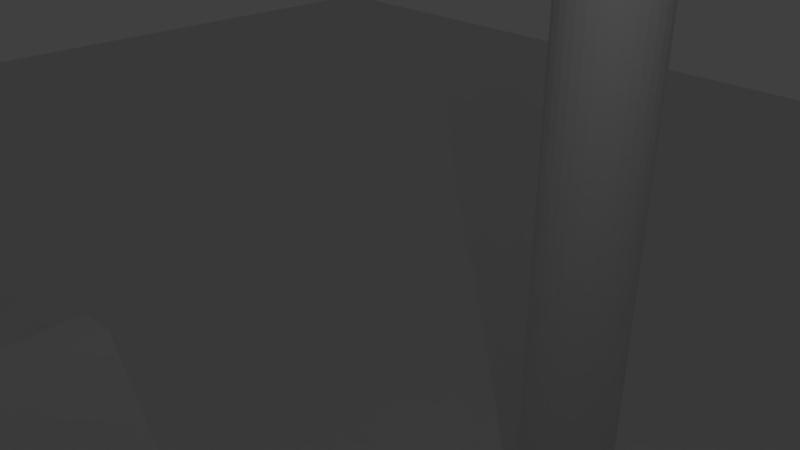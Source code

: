 # Source: blend.blend  (saved by Blender 2.78.0; exported with 4.5.12 LTS)
import bpy
from mathutils import Matrix  # noqa: F401  (used for matrix-valued properties, if any)

bpy.ops.wm.read_factory_settings(use_empty=True)
scene = bpy.context.scene
scene.name = 'Scene'

# ---- collections
col_collection_1 = bpy.data.collections.new('Collection 1'); scene.collection.children.link(col_collection_1)

# ---- world
world_world = bpy.data.worlds.new('World'); scene.world = world_world
world_world.color = (0.05088, 0.05088, 0.05088)
world_world.use_sun_shadow = False
world_world.sun_shadow_jitter_overblur = 0.0
world_world.cycles.sampling_method = 'MANUAL'

# ---- cameras
cam_camera = bpy.data.cameras.new('Camera')
cam_camera.clip_end = 100.0
cam_camera.lens = 35.0
cam_camera.sensor_width = 32.0
cam_camera.sensor_height = 18.0
cam_camera.ortho_scale = 7.314
cam_camera.dof.focus_distance = 0.0
cam_camera.dof.aperture_fstop = 128.0

# ---- lights
light_lamp = bpy.data.lights.new('Lamp', 'POINT')
light_lamp.transmission_factor = 0.0
light_lamp.cutoff_distance = 30.0
light_lamp.energy = 100.0
light_lamp.shadow_buffer_clip_start = 1.001
light_lamp.shadow_soft_size = 0.1
light_lamp.shadow_maximum_resolution = 0.006
light_lamp.use_absolute_resolution = True

# ---- meshes
me_cube_008 = bpy.data.meshes.new('Cube.008')
me_cube_008.from_pydata([(-1.0, -1.0, -1.0), (-1.0, -1.0, 1.0), (-1.0, 1.0, -1.0), (-1.0, 1.0, 1.0), (1.0, -1.0, -1.0), (1.0, -1.0, 1.0), (1.0, 1.0, -1.0), (1.0, 1.0, 1.0), (-1.0, 0.6715, -1.0), (-1.0, 0.6715, 1.0), (1.0, 0.6715, -1.0), (1.0, 0.6715, 1.0), (-1.029, 1.329, 8.314), (-1.029, 1.657, 8.314), (0.971, 1.657, 8.314), (0.971, 1.329, 8.314), (-1.0, 0.279, -1.0), (1.0, 0.279, 1.0), (-1.0, 0.279, 1.0), (1.0, 0.279, -1.0), (-0.6473, 1.0, -1.0), (-0.6473, 1.0, 1.0), (-0.6473, -1.0, -1.0), (-0.6473, -1.0, 1.0), (-0.6473, 0.6715, 1.0), (-0.6473, 0.6715, -1.0), (-0.6763, 1.657, 8.314), (-0.6763, 1.329, 8.314), (-0.6473, 0.279, 1.0), (-0.6473, 0.279, -1.0), (0.6164, 1.0, 1.0), (0.6164, -1.0, -1.0), (0.6164, 0.6715, 1.0), (0.5874, 1.657, 8.314), (0.5874, 1.329, 8.314), (0.6164, 0.279, 1.0), (0.6164, 1.0, -1.0), (0.6164, -1.0, 1.0), (0.6164, 0.6715, -1.0), (0.6164, 0.279, -1.0), (-1.0, -0.6873, -1.0), (1.0, -0.6873, 1.0), (-1.0, -0.6873, 1.0), (1.0, -0.6873, -1.0), (-0.6473, -0.6873, 1.0), (-0.6473, -0.6873, -1.0), (0.6164, -0.6873, 1.0), (0.6164, -0.6873, -1.0), (-1.0, -0.6873, -7.715), (-1.0, -1.0, -7.715), (0.6164, -1.0, -7.715), (1.0, -1.0, -7.715), (1.0, 0.279, -7.715), (1.0, 0.6715, -7.715), (-0.6473, 0.6715, -7.715), (-1.0, 0.6715, -7.715), (-1.0, 0.279, -7.715), (-0.6473, 0.279, -7.715), (-0.6473, -1.0, -7.715), (-0.6473, -0.6873, -7.715), (0.6164, 0.6715, -7.715), (0.6164, 0.279, -7.715), (0.6164, -0.6873, -7.715), (1.0, -0.6873, -7.715)], [], [(8, 9, 3, 2), (36, 30, 7, 6), (43, 41, 5, 4), (22, 23, 1, 0), (29, 16, 56, 57), (44, 42, 1, 23), (21, 3, 13, 26), (36, 6, 10, 38), (6, 7, 11, 10), (16, 18, 9, 8), (26, 13, 12, 27), (3, 9, 12, 13), (11, 7, 14, 15), (32, 11, 15, 34), (40, 42, 18, 16), (24, 9, 18, 28), (31, 47, 62, 50), (10, 11, 17, 19), (25, 29, 57, 54), (32, 24, 28, 35), (9, 24, 27, 12), (33, 26, 27, 34), (2, 20, 25, 8), (30, 21, 26, 33), (46, 44, 23, 37), (40, 45, 59, 48), (31, 37, 23, 22), (2, 3, 21, 20), (4, 5, 37, 31), (41, 46, 37, 5), (7, 30, 33, 14), (14, 33, 34, 15), (11, 32, 35, 17), (25, 38, 39, 29), (24, 32, 34, 27), (20, 36, 38, 25), (45, 47, 31, 22), (20, 21, 30, 36), (29, 39, 47, 45), (17, 35, 46, 41), (16, 29, 45, 40), (35, 28, 44, 46), (0, 1, 42, 40), (28, 18, 42, 44), (39, 19, 43, 47), (19, 17, 41, 43), (62, 63, 51, 50), (60, 53, 52, 61), (55, 54, 57, 56), (48, 59, 58, 49), (8, 25, 54, 55), (0, 40, 48, 49), (16, 8, 55, 56), (47, 43, 63, 62), (43, 4, 51, 63), (4, 31, 50, 51), (22, 0, 49, 58), (10, 19, 52, 53), (19, 39, 61, 52), (39, 38, 60, 61), (45, 22, 58, 59), (38, 10, 53, 60)])
me_cube_008.use_remesh_preserve_volume = False
me_cube_008.use_remesh_preserve_attributes = False
me_cube_008.use_mirror_vertex_groups = False
me_cube_008.update()
me_cube_006 = bpy.data.meshes.new('Cube.006')
me_cube_006.from_pydata([(-1.0, -1.0, -1.0), (-1.0, -1.0, 1.0), (-1.0, 1.0, -1.0), (-1.0, 1.0, 1.0), (1.0, -1.0, -1.0), (1.0, -1.0, 1.0), (1.0, 1.0, -1.0), (1.0, 1.0, 1.0), (-1.0, 0.7264, -1.0), (-1.0, 0.7264, 1.0), (1.0, 0.7264, -1.0), (1.0, 0.7264, 1.0), (-1.0, -0.7128, -1.0), (1.0, -0.7128, 1.0), (-1.0, -0.7128, 1.0), (1.0, -0.7128, -1.0), (0.08496, 1.0, -1.0), (0.08496, 1.0, 1.0), (0.08496, -1.0, -1.0), (0.08496, -1.0, 1.0), (0.08496, 0.7264, 1.0), (0.08496, 0.7264, -1.0), (0.08496, -0.7128, 1.0), (0.08496, -0.7128, -1.0), (-0.5916, 1.0, -1.0), (-0.5916, -1.0, 1.0), (-0.5916, 0.7264, -1.0), (-0.5916, -0.7128, -1.0), (-0.5916, 1.0, 1.0), (-0.5916, -1.0, -1.0), (-0.5916, 0.7264, 1.0), (-0.5916, -0.7128, 1.0), (0.08496, 1.0, 1.0), (0.08496, -1.0, -1.0), (0.08496, 0.7264, 1.0), (0.08496, -0.7128, 1.0), (0.08496, 1.0, -1.0), (0.08496, -1.0, 1.0), (0.08496, 0.7264, -1.0), (0.08496, -0.7128, -1.0), (0.8383, 1.0, 1.0), (0.8383, -1.0, -1.0), (0.8383, 0.7264, 1.0), (0.8383, -0.7128, 1.0), (0.8383, 1.0, -1.0), (0.8383, -1.0, 1.0), (0.8383, 0.7264, -1.0), (0.8383, -0.7128, -1.0), (-1.0, -0.7128, -10.63), (-1.0, -1.0, -10.63), (-0.5916, 1.0, -10.63), (-1.0, 1.0, -10.63), (1.0, 0.7264, -10.63), (1.0, 1.0, -10.63), (0.8383, -1.0, -10.63), (1.0, -1.0, -10.63), (-1.0, 0.7264, -10.63), (-0.5916, 0.7264, -10.63), (1.0, -0.7128, -10.63), (-0.5916, -0.7128, -10.63), (-0.5916, -1.0, -10.63), (0.8383, 1.0, -10.63), (0.8383, 0.7264, -10.63), (0.8383, -0.7128, -10.63), (-1.0, -0.4577, 1.0), (1.0, -0.4577, -1.0), (-1.0, -0.4577, -1.0), (1.0, -0.4577, 1.0), (0.08496, -0.4577, -1.0), (0.08496, -0.4577, 1.0), (-0.5916, -0.4577, -1.0), (-0.5916, -0.4577, 1.0), (0.08496, -0.4577, 1.0), (0.08496, -0.4577, -1.0), (0.8383, -0.4577, 1.0), (0.8383, -0.4577, -1.0), (-1.0, 0.4568, 1.0), (1.0, 0.4568, -1.0), (-1.0, 0.4568, -1.0), (1.0, 0.4568, 1.0), (0.08496, 0.4568, -1.0), (0.08496, 0.4568, 1.0), (-0.5916, 0.4568, -1.0), (-0.5916, 0.4568, 1.0), (0.08496, 0.4568, 1.0), (0.08496, 0.4568, -1.0), (0.8383, 0.4568, 1.0), (0.8383, 0.4568, -1.0), (-0.4238, 1.0, -1.0), (-0.4238, -1.0, 1.0), (-0.4238, 0.7264, -1.0), (-0.4238, -0.7128, -1.0), (-0.4238, 1.0, 1.0), (-0.4238, -1.0, -1.0), (-0.4238, 0.7264, 1.0), (-0.4238, -0.7128, 1.0), (-0.4238, -0.4577, -1.0), (-0.4238, -0.4577, 1.0), (-0.4238, 0.4568, 1.0), (-0.4238, 0.4568, -1.0), (-0.1694, 1.0, 1.0), (-0.1694, -1.0, -1.0), (-0.1694, 0.7264, 1.0), (-0.1694, -0.7128, 1.0), (-0.1694, -0.4577, 1.0), (-0.1694, 0.4568, 1.0), (-0.1694, 1.0, -1.0), (-0.1694, -1.0, 1.0), (-0.1694, 0.7264, -1.0), (-0.1694, -0.7128, -1.0), (-0.1694, -0.4577, -1.0), (-0.1694, 0.4568, -1.0), (0.08496, -0.4577, 2.217), (0.08496, -0.7128, 2.217), (-0.1694, 0.7264, 2.217), (0.08496, 0.7264, 2.217), (-0.1694, -0.7128, 2.217), (0.08496, -0.7128, 2.217), (0.08496, -0.4577, 2.217), (0.08496, 0.7264, 2.217), (0.8383, 0.7264, 2.217), (0.8383, -0.7128, 2.217), (0.8383, -0.4577, 2.217), (-0.5916, 0.4568, 2.217), (-0.5916, -0.4577, 2.217), (-0.1694, -0.4577, 2.217), (0.08496, 0.4568, 2.217), (0.08496, 0.4568, 2.217), (0.8383, 0.4568, 2.217), (-0.1694, 0.4568, 2.217), (-0.4238, -0.4577, 2.217), (-0.4238, 0.4568, 2.217), (-0.4238, 0.7264, 2.217), (-0.4238, -0.7128, 2.217), (0.7169, 1.0, -1.0), (0.7169, -1.0, 1.0), (0.7169, 0.7264, -1.0), (0.7169, -0.7128, -1.0), (0.7169, 1.0, 1.0), (0.7169, -1.0, -1.0), (0.7169, 0.7264, 1.0), (0.7169, -0.7128, 1.0), (0.7169, -0.4577, -1.0), (0.7169, -0.4577, 1.0), (0.7169, 0.4568, 1.0), (0.7169, 0.4568, -1.0), (0.7169, 0.7264, 2.217), (0.7169, -0.7128, 2.217), (0.7169, -0.4577, 2.217), (0.7169, 0.4568, 2.217), (0.7169, 1.0, -1.0), (0.7169, -1.0, 1.0), (0.7169, 0.7264, -1.0), (0.7169, -0.7128, -1.0), (0.7169, 1.0, 1.0), (0.7169, -1.0, -1.0), (0.7169, 0.7264, 1.0), (0.7169, -0.7128, 1.0), (0.7169, -0.4577, -1.0), (0.7169, -0.4577, 1.0), (0.7169, 0.4568, 1.0), (0.7169, 0.4568, -1.0), (0.7169, 0.7264, 2.217), (0.7169, -0.7128, 2.217), (0.7169, -0.4577, 2.217), (0.7169, 0.4568, 2.217), (0.8383, 0.4568, 2.252), (0.8383, -0.4577, 2.252), (0.7169, -0.4577, 2.252), (0.7169, 0.4568, 2.252)], [], [(8, 9, 3, 2), (44, 40, 7, 6), (15, 13, 5, 4), (29, 25, 1, 0), (41, 47, 63, 54), (31, 14, 1, 25), (28, 3, 9, 30), (26, 8, 56, 57), (6, 7, 11, 10), (78, 76, 9, 8), (0, 1, 14, 12), (71, 64, 14, 31), (75, 65, 15, 47), (65, 67, 13, 15), (73, 68, 23, 39), (34, 102, 114, 115), (36, 16, 21, 38), (138, 17, 20, 140), (141, 22, 19, 135), (39, 23, 18, 33), (139, 135, 19, 18), (36, 32, 17, 16), (2, 3, 28, 24), (15, 4, 55, 58), (0, 12, 48, 49), (66, 70, 27, 12), (97, 71, 31, 95), (92, 28, 30, 94), (95, 31, 25, 89), (93, 89, 25, 29), (18, 19, 37, 33), (22, 35, 37, 19), (17, 32, 34, 20), (69, 72, 35, 22), (106, 100, 32, 36), (109, 39, 33, 101), (106, 36, 38, 108), (110, 73, 39, 109), (4, 5, 45, 41), (13, 43, 45, 5), (7, 40, 42, 11), (67, 74, 43, 13), (142, 75, 47, 137), (134, 44, 46, 136), (137, 47, 41, 139), (134, 138, 40, 44), (63, 58, 55, 54), (61, 53, 52, 62), (48, 59, 60, 49), (51, 50, 57, 56), (2, 24, 50, 51), (4, 41, 54, 55), (47, 15, 58, 63), (46, 44, 61, 62), (29, 0, 49, 60), (12, 27, 59, 48), (24, 26, 57, 50), (10, 46, 62, 52), (6, 10, 52, 53), (27, 29, 60, 59), (8, 2, 51, 56), (44, 6, 53, 61), (145, 87, 75, 142), (79, 86, 74, 67), (111, 85, 73, 110), (81, 84, 72, 69), (144, 86, 128, 149), (78, 82, 70, 66), (144, 81, 69, 143), (85, 80, 68, 73), (77, 79, 67, 65), (87, 77, 65, 75), (83, 76, 64, 71), (12, 14, 64, 66), (30, 9, 76, 83), (46, 10, 77, 87), (10, 11, 79, 77), (38, 21, 80, 85), (141, 43, 121, 147), (8, 26, 82, 78), (94, 30, 83, 98), (20, 34, 84, 81), (108, 38, 85, 111), (11, 42, 86, 79), (136, 46, 87, 145), (66, 64, 76, 78), (26, 90, 99, 82), (143, 69, 112, 148), (105, 98, 97, 104), (82, 99, 96, 70), (70, 96, 91, 27), (24, 88, 90, 26), (27, 91, 93, 29), (24, 28, 92, 88), (101, 107, 89, 93), (103, 95, 89, 107), (100, 92, 94, 102), (98, 83, 123, 131), (95, 103, 116, 133), (32, 100, 102, 34), (35, 103, 107, 37), (33, 37, 107, 101), (84, 105, 104, 72), (83, 71, 124, 123), (90, 108, 111, 99), (99, 111, 110, 96), (96, 110, 109, 91), (88, 106, 108, 90), (91, 109, 101, 93), (88, 92, 100, 106), (148, 112, 113, 147), (131, 123, 124, 130), (146, 119, 126, 149), (114, 132, 131, 129), (125, 130, 133, 116), (118, 125, 116, 117), (115, 114, 129, 127), (20, 81, 126, 119), (102, 94, 132, 114), (71, 97, 130, 124), (86, 42, 120, 128), (140, 20, 119, 146), (97, 98, 131, 130), (72, 104, 125, 118), (35, 72, 118, 117), (84, 34, 115, 127), (94, 98, 131, 132), (69, 22, 113, 112), (43, 74, 122, 121), (97, 95, 133, 130), (98, 105, 129, 131), (104, 97, 130, 125), (105, 84, 127, 129), (103, 35, 117, 116), (42, 140, 146, 120), (120, 146, 149, 128), (122, 148, 147, 121), (74, 143, 148, 122), (21, 136, 145, 80), (22, 141, 147, 113), (74, 86, 166, 167), (81, 144, 149, 126), (80, 145, 142, 68), (16, 17, 138, 134), (23, 137, 139, 18), (16, 134, 136, 21), (68, 142, 137, 23), (41, 45, 135, 139), (43, 141, 135, 45), (40, 138, 140, 42), (135, 141, 157, 151), (148, 143, 159, 164), (147, 148, 164, 163), (142, 145, 161, 158), (139, 135, 151, 155), (149, 146, 162, 165), (149, 144, 160, 165), (143, 144, 160, 159), (137, 142, 158, 153), (146, 140, 156, 162), (147, 141, 157, 163), (136, 134, 150, 152), (139, 137, 153, 155), (145, 136, 152, 161), (134, 138, 154, 150), (140, 138, 154, 156), (166, 169, 168, 167), (143, 74, 167, 168), (86, 144, 169, 166), (144, 143, 168, 169)])
me_cube_006.use_remesh_preserve_volume = False
me_cube_006.use_remesh_preserve_attributes = False
me_cube_006.use_mirror_vertex_groups = False
me_cube_006.update()
me_cone = bpy.data.meshes.new('Cone')
me_cone.from_pydata([(0.0, 1.0, -1.0), (0.1951, 0.9808, -1.0), (0.3827, 0.9239, -1.0), (0.5556, 0.8315, -1.0), (0.7071, 0.7071, -1.0), (0.8315, 0.5556, -1.0), (0.9239, 0.3827, -1.0), (0.9808, 0.1951, -1.0), (1.0, 7.55e-08, -1.0), (0.0, 0.0, 1.0), (0.9808, -0.1951, -1.0), (0.9239, -0.3827, -1.0), (0.8315, -0.5556, -1.0), (0.7071, -0.7071, -1.0), (0.5556, -0.8315, -1.0), (0.3827, -0.9239, -1.0), (0.1951, -0.9808, -1.0), (-3.258e-07, -1.0, -1.0), (-0.1951, -0.9808, -1.0), (-0.3827, -0.9239, -1.0), (-0.5556, -0.8315, -1.0), (-0.7071, -0.7071, -1.0), (-0.8315, -0.5556, -1.0), (-0.9239, -0.3827, -1.0), (-0.9808, -0.1951, -1.0), (-1.0, 9.656e-07, -1.0), (-0.9808, 0.1951, -1.0), (-0.9239, 0.3827, -1.0), (-0.8315, 0.5556, -1.0), (-0.7071, 0.7071, -1.0), (-0.5556, 0.8315, -1.0), (-0.3827, 0.9239, -1.0), (-0.1951, 0.9808, -1.0)], [], [(0, 9, 1), (1, 9, 2), (2, 9, 3), (3, 9, 4), (4, 9, 5), (5, 9, 6), (6, 9, 7), (7, 9, 8), (8, 9, 10), (10, 9, 11), (11, 9, 12), (12, 9, 13), (13, 9, 14), (14, 9, 15), (15, 9, 16), (16, 9, 17), (17, 9, 18), (18, 9, 19), (19, 9, 20), (20, 9, 21), (21, 9, 22), (22, 9, 23), (23, 9, 24), (24, 9, 25), (25, 9, 26), (26, 9, 27), (27, 9, 28), (28, 9, 29), (29, 9, 30), (30, 9, 31), (31, 9, 32), (32, 9, 0), (0, 1, 2, 3, 4, 5, 6, 7, 8, 10, 11, 12, 13, 14, 15, 16, 17, 18, 19, 20, 21, 22, 23, 24, 25, 26, 27, 28, 29, 30, 31, 32)])
me_cone.use_remesh_preserve_volume = False
me_cone.use_remesh_preserve_attributes = False
me_cone.use_mirror_vertex_groups = False
me_cone.update()
me_cylinder_003 = bpy.data.meshes.new('Cylinder.003')
me_cylinder_003.from_pydata([(0.0, 1.0, -1.0), (0.0, 1.0, 1.0), (0.1951, 0.9808, -1.0), (0.1951, 0.9808, 1.0), (0.3827, 0.9239, -1.0), (0.3827, 0.9239, 1.0), (0.5556, 0.8315, -1.0), (0.5556, 0.8315, 1.0), (0.7071, 0.7071, -1.0), (0.7071, 0.7071, 1.0), (0.8315, 0.5556, -1.0), (0.8315, 0.5556, 1.0), (0.9239, 0.3827, -1.0), (0.9239, 0.3827, 1.0), (0.9808, 0.1951, -1.0), (0.9808, 0.1951, 1.0), (1.0, 7.55e-08, -1.0), (1.0, 7.55e-08, 1.0), (0.9808, -0.1951, -1.0), (0.9808, -0.1951, 1.0), (0.9239, -0.3827, -1.0), (0.9239, -0.3827, 1.0), (0.8315, -0.5556, -1.0), (0.8315, -0.5556, 1.0), (0.7071, -0.7071, -1.0), (0.7071, -0.7071, 1.0), (0.5556, -0.8315, -1.0), (0.5556, -0.8315, 1.0), (0.3827, -0.9239, -1.0), (0.3827, -0.9239, 1.0), (0.1951, -0.9808, -1.0), (0.1951, -0.9808, 1.0), (-3.258e-07, -1.0, -1.0), (-3.258e-07, -1.0, 1.0), (-0.1951, -0.9808, -1.0), (-0.1951, -0.9808, 1.0), (-0.3827, -0.9239, -1.0), (-0.3827, -0.9239, 1.0), (-0.5556, -0.8315, -1.0), (-0.5556, -0.8315, 1.0), (-0.7071, -0.7071, -1.0), (-0.7071, -0.7071, 1.0), (-0.8315, -0.5556, -1.0), (-0.8315, -0.5556, 1.0), (-0.9239, -0.3827, -1.0), (-0.9239, -0.3827, 1.0), (-0.9808, -0.1951, -1.0), (-0.9808, -0.1951, 1.0), (-1.0, 9.656e-07, -1.0), (-1.0, 9.656e-07, 1.0), (-0.9808, 0.1951, -1.0), (-0.9808, 0.1951, 1.0), (-0.9239, 0.3827, -1.0), (-0.9239, 0.3827, 1.0), (-0.8315, 0.5556, -1.0), (-0.8315, 0.5556, 1.0), (-0.7071, 0.7071, -1.0), (-0.7071, 0.7071, 1.0), (-0.5556, 0.8315, -1.0), (-0.5556, 0.8315, 1.0), (-0.3827, 0.9239, -1.0), (-0.3827, 0.9239, 1.0), (-0.1951, 0.9808, -1.0), (-0.1951, 0.9808, 1.0)], [], [(0, 1, 3, 2), (2, 3, 5, 4), (4, 5, 7, 6), (6, 7, 9, 8), (8, 9, 11, 10), (10, 11, 13, 12), (12, 13, 15, 14), (14, 15, 17, 16), (16, 17, 19, 18), (18, 19, 21, 20), (20, 21, 23, 22), (22, 23, 25, 24), (24, 25, 27, 26), (26, 27, 29, 28), (28, 29, 31, 30), (30, 31, 33, 32), (32, 33, 35, 34), (34, 35, 37, 36), (36, 37, 39, 38), (38, 39, 41, 40), (40, 41, 43, 42), (42, 43, 45, 44), (44, 45, 47, 46), (46, 47, 49, 48), (48, 49, 51, 50), (50, 51, 53, 52), (52, 53, 55, 54), (54, 55, 57, 56), (56, 57, 59, 58), (58, 59, 61, 60), (3, 1, 63, 61, 59, 57, 55, 53, 51, 49, 47, 45, 43, 41, 39, 37, 35, 33, 31, 29, 27, 25, 23, 21, 19, 17, 15, 13, 11, 9, 7, 5), (60, 61, 63, 62), (62, 63, 1, 0), (0, 2, 4, 6, 8, 10, 12, 14, 16, 18, 20, 22, 24, 26, 28, 30, 32, 34, 36, 38, 40, 42, 44, 46, 48, 50, 52, 54, 56, 58, 60, 62)])
me_cylinder_003.use_remesh_preserve_volume = False
me_cylinder_003.use_remesh_preserve_attributes = False
me_cylinder_003.use_mirror_vertex_groups = False
me_cylinder_003.update()
me_cylinder_002 = bpy.data.meshes.new('Cylinder.002')
me_cylinder_002.from_pydata([(0.0, 1.0, -1.0), (0.0, 1.0, 1.0), (0.1951, 0.9808, -1.0), (0.1951, 0.9808, 1.0), (0.3827, 0.9239, -1.0), (0.3827, 0.9239, 1.0), (0.5556, 0.8315, -1.0), (0.5556, 0.8315, 1.0), (0.7071, 0.7071, -1.0), (0.7071, 0.7071, 1.0), (0.8315, 0.5556, -1.0), (0.8315, 0.5556, 1.0), (0.9239, 0.3827, -1.0), (0.9239, 0.3827, 1.0), (0.9808, 0.1951, -1.0), (0.9808, 0.1951, 1.0), (1.0, 7.55e-08, -1.0), (1.0, 7.55e-08, 1.0), (0.9808, -0.1951, -1.0), (0.9808, -0.1951, 1.0), (0.9239, -0.3827, -1.0), (0.9239, -0.3827, 1.0), (0.8315, -0.5556, -1.0), (0.8315, -0.5556, 1.0), (0.7071, -0.7071, -1.0), (0.7071, -0.7071, 1.0), (0.5556, -0.8315, -1.0), (0.5556, -0.8315, 1.0), (0.3827, -0.9239, -1.0), (0.3827, -0.9239, 1.0), (0.1951, -0.9808, -1.0), (0.1951, -0.9808, 1.0), (-3.258e-07, -1.0, -1.0), (-3.258e-07, -1.0, 1.0), (-0.1951, -0.9808, -1.0), (-0.1951, -0.9808, 1.0), (-0.3827, -0.9239, -1.0), (-0.3827, -0.9239, 1.0), (-0.5556, -0.8315, -1.0), (-0.5556, -0.8315, 1.0), (-0.7071, -0.7071, -1.0), (-0.7071, -0.7071, 1.0), (-0.8315, -0.5556, -1.0), (-0.8315, -0.5556, 1.0), (-0.9239, -0.3827, -1.0), (-0.9239, -0.3827, 1.0), (-0.9808, -0.1951, -1.0), (-0.9808, -0.1951, 1.0), (-1.0, 9.656e-07, -1.0), (-1.0, 9.656e-07, 1.0), (-0.9808, 0.1951, -1.0), (-0.9808, 0.1951, 1.0), (-0.9239, 0.3827, -1.0), (-0.9239, 0.3827, 1.0), (-0.8315, 0.5556, -1.0), (-0.8315, 0.5556, 1.0), (-0.7071, 0.7071, -1.0), (-0.7071, 0.7071, 1.0), (-0.5556, 0.8315, -1.0), (-0.5556, 0.8315, 1.0), (-0.3827, 0.9239, -1.0), (-0.3827, 0.9239, 1.0), (-0.1951, 0.9808, -1.0), (-0.1951, 0.9808, 1.0)], [], [(0, 1, 3, 2), (2, 3, 5, 4), (4, 5, 7, 6), (6, 7, 9, 8), (8, 9, 11, 10), (10, 11, 13, 12), (12, 13, 15, 14), (14, 15, 17, 16), (16, 17, 19, 18), (18, 19, 21, 20), (20, 21, 23, 22), (22, 23, 25, 24), (24, 25, 27, 26), (26, 27, 29, 28), (28, 29, 31, 30), (30, 31, 33, 32), (32, 33, 35, 34), (34, 35, 37, 36), (36, 37, 39, 38), (38, 39, 41, 40), (40, 41, 43, 42), (42, 43, 45, 44), (44, 45, 47, 46), (46, 47, 49, 48), (48, 49, 51, 50), (50, 51, 53, 52), (52, 53, 55, 54), (54, 55, 57, 56), (56, 57, 59, 58), (58, 59, 61, 60), (3, 1, 63, 61, 59, 57, 55, 53, 51, 49, 47, 45, 43, 41, 39, 37, 35, 33, 31, 29, 27, 25, 23, 21, 19, 17, 15, 13, 11, 9, 7, 5), (60, 61, 63, 62), (62, 63, 1, 0), (0, 2, 4, 6, 8, 10, 12, 14, 16, 18, 20, 22, 24, 26, 28, 30, 32, 34, 36, 38, 40, 42, 44, 46, 48, 50, 52, 54, 56, 58, 60, 62)])
me_cylinder_002.use_remesh_preserve_volume = False
me_cylinder_002.use_remesh_preserve_attributes = False
me_cylinder_002.use_mirror_vertex_groups = False
me_cylinder_002.update()
me_cylinder_001 = bpy.data.meshes.new('Cylinder.001')
me_cylinder_001.from_pydata([(0.0, 1.0, -1.0), (0.0, 1.0, 1.0), (0.1951, 0.9808, -1.0), (0.1951, 0.9808, 1.0), (0.3827, 0.9239, -1.0), (0.3827, 0.9239, 1.0), (0.5556, 0.8315, -1.0), (0.5556, 0.8315, 1.0), (0.7071, 0.7071, -1.0), (0.7071, 0.7071, 1.0), (0.8315, 0.5556, -1.0), (0.8315, 0.5556, 1.0), (0.9239, 0.3827, -1.0), (0.9239, 0.3827, 1.0), (0.9808, 0.1951, -1.0), (0.9808, 0.1951, 1.0), (1.0, 7.55e-08, -1.0), (1.0, 7.55e-08, 1.0), (0.9808, -0.1951, -1.0), (0.9808, -0.1951, 1.0), (0.9239, -0.3827, -1.0), (0.9239, -0.3827, 1.0), (0.8315, -0.5556, -1.0), (0.8315, -0.5556, 1.0), (0.7071, -0.7071, -1.0), (0.7071, -0.7071, 1.0), (0.5556, -0.8315, -1.0), (0.5556, -0.8315, 1.0), (0.3827, -0.9239, -1.0), (0.3827, -0.9239, 1.0), (0.1951, -0.9808, -1.0), (0.1951, -0.9808, 1.0), (-3.258e-07, -1.0, -1.0), (-3.258e-07, -1.0, 1.0), (-0.1951, -0.9808, -1.0), (-0.1951, -0.9808, 1.0), (-0.3827, -0.9239, -1.0), (-0.3827, -0.9239, 1.0), (-0.5556, -0.8315, -1.0), (-0.5556, -0.8315, 1.0), (-0.7071, -0.7071, -1.0), (-0.7071, -0.7071, 1.0), (-0.8315, -0.5556, -1.0), (-0.8315, -0.5556, 1.0), (-0.9239, -0.3827, -1.0), (-0.9239, -0.3827, 1.0), (-0.9808, -0.1951, -1.0), (-0.9808, -0.1951, 1.0), (-1.0, 9.656e-07, -1.0), (-1.0, 9.656e-07, 1.0), (-0.9808, 0.1951, -1.0), (-0.9808, 0.1951, 1.0), (-0.9239, 0.3827, -1.0), (-0.9239, 0.3827, 1.0), (-0.8315, 0.5556, -1.0), (-0.8315, 0.5556, 1.0), (-0.7071, 0.7071, -1.0), (-0.7071, 0.7071, 1.0), (-0.5556, 0.8315, -1.0), (-0.5556, 0.8315, 1.0), (-0.3827, 0.9239, -1.0), (-0.3827, 0.9239, 1.0), (-0.1951, 0.9808, -1.0), (-0.1951, 0.9808, 1.0)], [], [(0, 1, 3, 2), (2, 3, 5, 4), (4, 5, 7, 6), (6, 7, 9, 8), (8, 9, 11, 10), (10, 11, 13, 12), (12, 13, 15, 14), (14, 15, 17, 16), (16, 17, 19, 18), (18, 19, 21, 20), (20, 21, 23, 22), (22, 23, 25, 24), (24, 25, 27, 26), (26, 27, 29, 28), (28, 29, 31, 30), (30, 31, 33, 32), (32, 33, 35, 34), (34, 35, 37, 36), (36, 37, 39, 38), (38, 39, 41, 40), (40, 41, 43, 42), (42, 43, 45, 44), (44, 45, 47, 46), (46, 47, 49, 48), (48, 49, 51, 50), (50, 51, 53, 52), (52, 53, 55, 54), (54, 55, 57, 56), (56, 57, 59, 58), (58, 59, 61, 60), (3, 1, 63, 61, 59, 57, 55, 53, 51, 49, 47, 45, 43, 41, 39, 37, 35, 33, 31, 29, 27, 25, 23, 21, 19, 17, 15, 13, 11, 9, 7, 5), (60, 61, 63, 62), (62, 63, 1, 0), (0, 2, 4, 6, 8, 10, 12, 14, 16, 18, 20, 22, 24, 26, 28, 30, 32, 34, 36, 38, 40, 42, 44, 46, 48, 50, 52, 54, 56, 58, 60, 62)])
me_cylinder_001.use_remesh_preserve_volume = False
me_cylinder_001.use_remesh_preserve_attributes = False
me_cylinder_001.use_mirror_vertex_groups = False
me_cylinder_001.update()
me_cylinder = bpy.data.meshes.new('Cylinder')
me_cylinder.from_pydata([(0.0, 1.0, -1.0), (0.0, 1.0, 1.0), (0.1951, 0.9808, -1.0), (0.1951, 0.9808, 1.0), (0.3827, 0.9239, -1.0), (0.3827, 0.9239, 1.0), (0.5556, 0.8315, -1.0), (0.5556, 0.8315, 1.0), (0.7071, 0.7071, -1.0), (0.7071, 0.7071, 1.0), (0.8315, 0.5556, -1.0), (0.8315, 0.5556, 1.0), (0.9239, 0.3827, -1.0), (0.9239, 0.3827, 1.0), (0.9808, 0.1951, -1.0), (0.9808, 0.1951, 1.0), (1.0, 7.55e-08, -1.0), (1.0, 7.55e-08, 1.0), (0.9808, -0.1951, -1.0), (0.9808, -0.1951, 1.0), (0.9239, -0.3827, -1.0), (0.9239, -0.3827, 1.0), (0.8315, -0.5556, -1.0), (0.8315, -0.5556, 1.0), (0.7071, -0.7071, -1.0), (0.7071, -0.7071, 1.0), (0.5556, -0.8315, -1.0), (0.5556, -0.8315, 1.0), (0.3827, -0.9239, -1.0), (0.3827, -0.9239, 1.0), (0.1951, -0.9808, -1.0), (0.1951, -0.9808, 1.0), (-3.258e-07, -1.0, -1.0), (-3.258e-07, -1.0, 1.0), (-0.1951, -0.9808, -1.0), (-0.1951, -0.9808, 1.0), (-0.3827, -0.9239, -1.0), (-0.3827, -0.9239, 1.0), (-0.5556, -0.8315, -1.0), (-0.5556, -0.8315, 1.0), (-0.7071, -0.7071, -1.0), (-0.7071, -0.7071, 1.0), (-0.8315, -0.5556, -1.0), (-0.8315, -0.5556, 1.0), (-0.9239, -0.3827, -1.0), (-0.9239, -0.3827, 1.0), (-0.9808, -0.1951, -1.0), (-0.9808, -0.1951, 1.0), (-1.0, 9.656e-07, -1.0), (-1.0, 9.656e-07, 1.0), (-0.9808, 0.1951, -1.0), (-0.9808, 0.1951, 1.0), (-0.9239, 0.3827, -1.0), (-0.9239, 0.3827, 1.0), (-0.8315, 0.5556, -1.0), (-0.8315, 0.5556, 1.0), (-0.7071, 0.7071, -1.0), (-0.7071, 0.7071, 1.0), (-0.5556, 0.8315, -1.0), (-0.5556, 0.8315, 1.0), (-0.3827, 0.9239, -1.0), (-0.3827, 0.9239, 1.0), (-0.1951, 0.9808, -1.0), (-0.1951, 0.9808, 1.0)], [], [(0, 1, 3, 2), (2, 3, 5, 4), (4, 5, 7, 6), (6, 7, 9, 8), (8, 9, 11, 10), (10, 11, 13, 12), (12, 13, 15, 14), (14, 15, 17, 16), (16, 17, 19, 18), (18, 19, 21, 20), (20, 21, 23, 22), (22, 23, 25, 24), (24, 25, 27, 26), (26, 27, 29, 28), (28, 29, 31, 30), (30, 31, 33, 32), (32, 33, 35, 34), (34, 35, 37, 36), (36, 37, 39, 38), (38, 39, 41, 40), (40, 41, 43, 42), (42, 43, 45, 44), (44, 45, 47, 46), (46, 47, 49, 48), (48, 49, 51, 50), (50, 51, 53, 52), (52, 53, 55, 54), (54, 55, 57, 56), (56, 57, 59, 58), (58, 59, 61, 60), (3, 1, 63, 61, 59, 57, 55, 53, 51, 49, 47, 45, 43, 41, 39, 37, 35, 33, 31, 29, 27, 25, 23, 21, 19, 17, 15, 13, 11, 9, 7, 5), (60, 61, 63, 62), (62, 63, 1, 0), (0, 2, 4, 6, 8, 10, 12, 14, 16, 18, 20, 22, 24, 26, 28, 30, 32, 34, 36, 38, 40, 42, 44, 46, 48, 50, 52, 54, 56, 58, 60, 62)])
me_cylinder.use_remesh_preserve_volume = False
me_cylinder.use_remesh_preserve_attributes = False
me_cylinder.use_mirror_vertex_groups = False
me_cylinder.update()
me_cube_004 = bpy.data.meshes.new('Cube.004')
me_cube_004.from_pydata([(-1.0, -1.0, -1.0), (-1.0, -1.0, 1.0), (-1.0, 1.0, -1.0), (-1.0, 1.0, 1.0), (1.0, -1.0, -1.0), (1.0, -1.0, 1.0), (1.0, 1.0, -1.0), (1.0, 1.0, 1.0), (-1.0, 0.6715, -1.0), (-1.0, 0.6715, 1.0), (1.0, 0.6715, -1.0), (1.0, 0.6715, 1.0), (-1.029, 1.329, 8.314), (-1.029, 1.657, 8.314), (0.971, 1.657, 8.314), (0.971, 1.329, 8.314), (-1.0, 0.279, -1.0), (1.0, 0.279, 1.0), (-1.0, 0.279, 1.0), (1.0, 0.279, -1.0), (-0.6473, 1.0, -1.0), (-0.6473, 1.0, 1.0), (-0.6473, -1.0, -1.0), (-0.6473, -1.0, 1.0), (-0.6473, 0.6715, 1.0), (-0.6473, 0.6715, -1.0), (-0.6763, 1.657, 8.314), (-0.6763, 1.329, 8.314), (-0.6473, 0.279, 1.0), (-0.6473, 0.279, -1.0), (0.6164, 1.0, 1.0), (0.6164, -1.0, -1.0), (0.6164, 0.6715, 1.0), (0.5874, 1.657, 8.314), (0.5874, 1.329, 8.314), (0.6164, 0.279, 1.0), (0.6164, 1.0, -1.0), (0.6164, -1.0, 1.0), (0.6164, 0.6715, -1.0), (0.6164, 0.279, -1.0), (-1.0, -0.6873, -1.0), (1.0, -0.6873, 1.0), (-1.0, -0.6873, 1.0), (1.0, -0.6873, -1.0), (-0.6473, -0.6873, 1.0), (-0.6473, -0.6873, -1.0), (0.6164, -0.6873, 1.0), (0.6164, -0.6873, -1.0), (-1.0, -0.6873, -7.715), (-1.0, -1.0, -7.715), (0.6164, -1.0, -7.715), (1.0, -1.0, -7.715), (1.0, 0.279, -7.715), (1.0, 0.6715, -7.715), (-0.6473, 0.6715, -7.715), (-1.0, 0.6715, -7.715), (-1.0, 0.279, -7.715), (-0.6473, 0.279, -7.715), (-0.6473, -1.0, -7.715), (-0.6473, -0.6873, -7.715), (0.6164, 0.6715, -7.715), (0.6164, 0.279, -7.715), (0.6164, -0.6873, -7.715), (1.0, -0.6873, -7.715)], [], [(8, 9, 3, 2), (36, 30, 7, 6), (43, 41, 5, 4), (22, 23, 1, 0), (29, 16, 56, 57), (44, 42, 1, 23), (21, 3, 13, 26), (36, 6, 10, 38), (6, 7, 11, 10), (16, 18, 9, 8), (26, 13, 12, 27), (3, 9, 12, 13), (11, 7, 14, 15), (32, 11, 15, 34), (40, 42, 18, 16), (24, 9, 18, 28), (31, 47, 62, 50), (10, 11, 17, 19), (25, 29, 57, 54), (32, 24, 28, 35), (9, 24, 27, 12), (33, 26, 27, 34), (2, 20, 25, 8), (30, 21, 26, 33), (46, 44, 23, 37), (40, 45, 59, 48), (31, 37, 23, 22), (2, 3, 21, 20), (4, 5, 37, 31), (41, 46, 37, 5), (7, 30, 33, 14), (14, 33, 34, 15), (11, 32, 35, 17), (25, 38, 39, 29), (24, 32, 34, 27), (20, 36, 38, 25), (45, 47, 31, 22), (20, 21, 30, 36), (29, 39, 47, 45), (17, 35, 46, 41), (16, 29, 45, 40), (35, 28, 44, 46), (0, 1, 42, 40), (28, 18, 42, 44), (39, 19, 43, 47), (19, 17, 41, 43), (62, 63, 51, 50), (60, 53, 52, 61), (55, 54, 57, 56), (48, 59, 58, 49), (8, 25, 54, 55), (0, 40, 48, 49), (16, 8, 55, 56), (47, 43, 63, 62), (43, 4, 51, 63), (4, 31, 50, 51), (22, 0, 49, 58), (10, 19, 52, 53), (19, 39, 61, 52), (39, 38, 60, 61), (45, 22, 58, 59), (38, 10, 53, 60)])
me_cube_004.use_remesh_preserve_volume = False
me_cube_004.use_remesh_preserve_attributes = False
me_cube_004.use_mirror_vertex_groups = False
me_cube_004.update()
me_cube_003 = bpy.data.meshes.new('Cube.003')
me_cube_003.from_pydata([(-1.0, -1.0, -1.0), (-1.0, -1.0, 1.0), (-1.0, 1.0, -1.0), (-1.0, 1.0, 1.0), (1.0, -1.0, -1.0), (1.0, -1.0, 1.0), (1.0, 1.0, -1.0), (1.0, 1.0, 1.0), (-1.0, 0.6715, -1.0), (-1.0, 0.6715, 1.0), (1.0, 0.6715, -1.0), (1.0, 0.6715, 1.0), (-1.029, 1.329, 8.314), (-1.029, 1.657, 8.314), (0.971, 1.657, 8.314), (0.971, 1.329, 8.314), (-1.0, 0.279, -1.0), (1.0, 0.279, 1.0), (-1.0, 0.279, 1.0), (1.0, 0.279, -1.0), (-0.6473, 1.0, -1.0), (-0.6473, 1.0, 1.0), (-0.6473, -1.0, -1.0), (-0.6473, -1.0, 1.0), (-0.6473, 0.6715, 1.0), (-0.6473, 0.6715, -1.0), (-0.6763, 1.657, 8.314), (-0.6763, 1.329, 8.314), (-0.6473, 0.279, 1.0), (-0.6473, 0.279, -1.0), (0.6164, 1.0, 1.0), (0.6164, -1.0, -1.0), (0.6164, 0.6715, 1.0), (0.5874, 1.657, 8.314), (0.5874, 1.329, 8.314), (0.6164, 0.279, 1.0), (0.6164, 1.0, -1.0), (0.6164, -1.0, 1.0), (0.6164, 0.6715, -1.0), (0.6164, 0.279, -1.0), (-1.0, -0.6873, -1.0), (1.0, -0.6873, 1.0), (-1.0, -0.6873, 1.0), (1.0, -0.6873, -1.0), (-0.6473, -0.6873, 1.0), (-0.6473, -0.6873, -1.0), (0.6164, -0.6873, 1.0), (0.6164, -0.6873, -1.0), (-1.0, -0.6873, -7.715), (-1.0, -1.0, -7.715), (0.6164, -1.0, -7.715), (1.0, -1.0, -7.715), (1.0, 0.279, -7.715), (1.0, 0.6715, -7.715), (-0.6473, 0.6715, -7.715), (-1.0, 0.6715, -7.715), (-1.0, 0.279, -7.715), (-0.6473, 0.279, -7.715), (-0.6473, -1.0, -7.715), (-0.6473, -0.6873, -7.715), (0.6164, 0.6715, -7.715), (0.6164, 0.279, -7.715), (0.6164, -0.6873, -7.715), (1.0, -0.6873, -7.715)], [], [(8, 9, 3, 2), (36, 30, 7, 6), (43, 41, 5, 4), (22, 23, 1, 0), (29, 16, 56, 57), (44, 42, 1, 23), (21, 3, 13, 26), (36, 6, 10, 38), (6, 7, 11, 10), (16, 18, 9, 8), (26, 13, 12, 27), (3, 9, 12, 13), (11, 7, 14, 15), (32, 11, 15, 34), (40, 42, 18, 16), (24, 9, 18, 28), (31, 47, 62, 50), (10, 11, 17, 19), (25, 29, 57, 54), (32, 24, 28, 35), (9, 24, 27, 12), (33, 26, 27, 34), (2, 20, 25, 8), (30, 21, 26, 33), (46, 44, 23, 37), (40, 45, 59, 48), (31, 37, 23, 22), (2, 3, 21, 20), (4, 5, 37, 31), (41, 46, 37, 5), (7, 30, 33, 14), (14, 33, 34, 15), (11, 32, 35, 17), (25, 38, 39, 29), (24, 32, 34, 27), (20, 36, 38, 25), (45, 47, 31, 22), (20, 21, 30, 36), (29, 39, 47, 45), (17, 35, 46, 41), (16, 29, 45, 40), (35, 28, 44, 46), (0, 1, 42, 40), (28, 18, 42, 44), (39, 19, 43, 47), (19, 17, 41, 43), (62, 63, 51, 50), (60, 53, 52, 61), (55, 54, 57, 56), (48, 59, 58, 49), (8, 25, 54, 55), (0, 40, 48, 49), (16, 8, 55, 56), (47, 43, 63, 62), (43, 4, 51, 63), (4, 31, 50, 51), (22, 0, 49, 58), (10, 19, 52, 53), (19, 39, 61, 52), (39, 38, 60, 61), (45, 22, 58, 59), (38, 10, 53, 60)])
me_cube_003.use_remesh_preserve_volume = False
me_cube_003.use_remesh_preserve_attributes = False
me_cube_003.use_mirror_vertex_groups = False
me_cube_003.update()
me_cube_002 = bpy.data.meshes.new('Cube.002')
me_cube_002.from_pydata([(-1.0, -1.0, -1.0), (-1.0, -1.0, 1.0), (-1.0, 1.0, -1.0), (-1.0, 1.0, 1.0), (1.0, -1.0, -1.0), (1.0, -1.0, 1.0), (1.0, 1.0, -1.0), (1.0, 1.0, 1.0), (-1.0, 0.6715, -1.0), (-1.0, 0.6715, 1.0), (1.0, 0.6715, -1.0), (1.0, 0.6715, 1.0), (-1.029, 1.329, 8.314), (-1.029, 1.657, 8.314), (0.971, 1.657, 8.314), (0.971, 1.329, 8.314), (-1.0, 0.279, -1.0), (1.0, 0.279, 1.0), (-1.0, 0.279, 1.0), (1.0, 0.279, -1.0), (-0.6473, 1.0, -1.0), (-0.6473, 1.0, 1.0), (-0.6473, -1.0, -1.0), (-0.6473, -1.0, 1.0), (-0.6473, 0.6715, 1.0), (-0.6473, 0.6715, -1.0), (-0.6763, 1.657, 8.314), (-0.6763, 1.329, 8.314), (-0.6473, 0.279, 1.0), (-0.6473, 0.279, -1.0), (0.6164, 1.0, 1.0), (0.6164, -1.0, -1.0), (0.6164, 0.6715, 1.0), (0.5874, 1.657, 8.314), (0.5874, 1.329, 8.314), (0.6164, 0.279, 1.0), (0.6164, 1.0, -1.0), (0.6164, -1.0, 1.0), (0.6164, 0.6715, -1.0), (0.6164, 0.279, -1.0), (-1.0, -0.6873, -1.0), (1.0, -0.6873, 1.0), (-1.0, -0.6873, 1.0), (1.0, -0.6873, -1.0), (-0.6473, -0.6873, 1.0), (-0.6473, -0.6873, -1.0), (0.6164, -0.6873, 1.0), (0.6164, -0.6873, -1.0), (-1.0, -0.6873, -7.715), (-1.0, -1.0, -7.715), (0.6164, -1.0, -7.715), (1.0, -1.0, -7.715), (1.0, 0.279, -7.715), (1.0, 0.6715, -7.715), (-0.6473, 0.6715, -7.715), (-1.0, 0.6715, -7.715), (-1.0, 0.279, -7.715), (-0.6473, 0.279, -7.715), (-0.6473, -1.0, -7.715), (-0.6473, -0.6873, -7.715), (0.6164, 0.6715, -7.715), (0.6164, 0.279, -7.715), (0.6164, -0.6873, -7.715), (1.0, -0.6873, -7.715)], [], [(8, 9, 3, 2), (36, 30, 7, 6), (43, 41, 5, 4), (22, 23, 1, 0), (29, 16, 56, 57), (44, 42, 1, 23), (21, 3, 13, 26), (36, 6, 10, 38), (6, 7, 11, 10), (16, 18, 9, 8), (26, 13, 12, 27), (3, 9, 12, 13), (11, 7, 14, 15), (32, 11, 15, 34), (40, 42, 18, 16), (24, 9, 18, 28), (31, 47, 62, 50), (10, 11, 17, 19), (25, 29, 57, 54), (32, 24, 28, 35), (9, 24, 27, 12), (33, 26, 27, 34), (2, 20, 25, 8), (30, 21, 26, 33), (46, 44, 23, 37), (40, 45, 59, 48), (31, 37, 23, 22), (2, 3, 21, 20), (4, 5, 37, 31), (41, 46, 37, 5), (7, 30, 33, 14), (14, 33, 34, 15), (11, 32, 35, 17), (25, 38, 39, 29), (24, 32, 34, 27), (20, 36, 38, 25), (45, 47, 31, 22), (20, 21, 30, 36), (29, 39, 47, 45), (17, 35, 46, 41), (16, 29, 45, 40), (35, 28, 44, 46), (0, 1, 42, 40), (28, 18, 42, 44), (39, 19, 43, 47), (19, 17, 41, 43), (62, 63, 51, 50), (60, 53, 52, 61), (55, 54, 57, 56), (48, 59, 58, 49), (8, 25, 54, 55), (0, 40, 48, 49), (16, 8, 55, 56), (47, 43, 63, 62), (43, 4, 51, 63), (4, 31, 50, 51), (22, 0, 49, 58), (10, 19, 52, 53), (19, 39, 61, 52), (39, 38, 60, 61), (45, 22, 58, 59), (38, 10, 53, 60)])
me_cube_002.use_remesh_preserve_volume = False
me_cube_002.use_remesh_preserve_attributes = False
me_cube_002.use_mirror_vertex_groups = False
me_cube_002.update()
me_plane = bpy.data.meshes.new('Plane')
me_plane.from_pydata([(-1.0, -1.0, 0.0), (1.0, -1.0, 0.0), (-1.0, 1.0, 0.0), (1.0, 1.0, 0.0)], [], [(0, 1, 3, 2)])
me_plane.use_remesh_preserve_volume = False
me_plane.use_remesh_preserve_attributes = False
me_plane.use_mirror_vertex_groups = False
me_plane.update()

# ---- objects
ob_cube_003 = bpy.data.objects.new('Cube.003', me_cube_008)
ob_cube_004 = bpy.data.objects.new('Cube.004', me_cube_006)
ob_cone = bpy.data.objects.new('Cone', me_cone)
ob_cylinder_003 = bpy.data.objects.new('Cylinder.003', me_cylinder_003)
ob_cylinder_002 = bpy.data.objects.new('Cylinder.002', me_cylinder_002)
ob_cylinder_001 = bpy.data.objects.new('Cylinder.001', me_cylinder_001)
ob_cylinder = bpy.data.objects.new('Cylinder', me_cylinder)
ob_cube_002 = bpy.data.objects.new('Cube.002', me_cube_004)
ob_cube_001 = bpy.data.objects.new('Cube.001', me_cube_003)
ob_cube = bpy.data.objects.new('Cube', me_cube_002)
ob_plane = bpy.data.objects.new('Plane', me_plane)
ob_lamp = bpy.data.objects.new('Lamp', light_lamp)
ob_camera = bpy.data.objects.new('Camera', cam_camera)

# ---- transforms, parenting, visibility, modifiers, constraints
ob_cube_003.location = (10.25, -16.39, -7.042)
ob_cube_003.rotation_euler = (0.0, -0.0, -3.104)
ob_cube_003.scale = (2.647, 2.551, 0.46)
ob_cube_003.lineart.crease_threshold = 0.0
ob_cube_004.location = (10.81, -4.795, -3.999)
ob_cube_004.scale = (5.284, 4.775, 0.6242)
ob_cube_004.lineart.crease_threshold = 0.0
ob_cone.location = (10.11, -5.039, 16.44)
ob_cone.scale = (23.56, 21.65, 4.702)
ob_cone.lineart.crease_threshold = 0.0
ob_cylinder_003.location = (-0.6934, -17.53, -2.24)
ob_cylinder_003.scale = (1.07, 1.106, 15.12)
ob_cylinder_003.lineart.crease_threshold = 0.0
ob_cylinder_002.location = (19.28, -18.31, -2.402)
ob_cylinder_002.scale = (1.07, 1.106, 15.12)
ob_cylinder_002.lineart.crease_threshold = 0.0
ob_cylinder_001.location = (20.98, 8.066, -2.134)
ob_cylinder_001.scale = (1.07, 1.106, 15.12)
ob_cylinder_001.lineart.crease_threshold = 0.0
ob_cylinder.location = (-1.258, 6.9, -2.134)
ob_cylinder.scale = (1.07, 1.106, 15.12)
ob_cylinder.lineart.crease_threshold = 0.0
ob_cube_002.location = (-2.265, -3.613, -7.215)
ob_cube_002.rotation_euler = (0.0, -0.0, 1.623)
ob_cube_002.scale = (2.647, 2.551, 0.46)
ob_cube_002.lineart.crease_threshold = 0.0
ob_cube_001.location = (22.99, -4.168, -6.419)
ob_cube_001.rotation_euler = (0.0, -0.0, -1.525)
ob_cube_001.scale = (2.647, 2.551, 0.46)
ob_cube_001.lineart.crease_threshold = 0.0
ob_cube.location = (10.67, 7.519, -6.315)
ob_cube.scale = (2.647, 2.551, 0.46)
ob_cube.lineart.crease_threshold = 0.0
ob_plane.location = (1.286, -0.8666, -9.88)
ob_plane.scale = (49.72, -41.71, 63.05)
ob_plane.lineart.crease_threshold = 0.0
ob_lamp.location = (3.22, 1.282, 5.904)
ob_lamp.rotation_euler = (0.6503, 0.05522, 1.866)
ob_lamp.scale = (1.107, 1.067, 1.04)
ob_lamp.lock_rotations_4d = False
ob_lamp.empty_display_type = 'ARROWS'
ob_lamp.color = (0.0, 0.0, 0.0, 0.0)
ob_lamp.lineart.crease_threshold = 0.0
ob_camera.location = (7.481, -6.508, 5.344)
ob_camera.rotation_euler = (1.109, 0.0, 0.8149)
ob_camera.lock_rotations_4d = False
ob_camera.empty_display_type = 'ARROWS'
ob_camera.color = (0.0, 0.0, 0.0, 0.0)
ob_camera.display_type = 'WIRE'
ob_camera.lineart.crease_threshold = 0.0

# ---- collection membership
col_collection_1.objects.link(ob_cube_003)
col_collection_1.objects.link(ob_cube_004)
col_collection_1.objects.link(ob_cone)
col_collection_1.objects.link(ob_cylinder_003)
col_collection_1.objects.link(ob_cylinder_002)
col_collection_1.objects.link(ob_cylinder_001)
col_collection_1.objects.link(ob_cylinder)
col_collection_1.objects.link(ob_cube_002)
col_collection_1.objects.link(ob_cube_001)
col_collection_1.objects.link(ob_cube)
col_collection_1.objects.link(ob_plane)
col_collection_1.objects.link(ob_lamp)
col_collection_1.objects.link(ob_camera)

# ---- scene / render settings (as saved in the file)
scene.camera = ob_camera
scene.frame_start = 1; scene.frame_end = 250; scene.frame_set(1)
scene.render.engine = 'BLENDER_EEVEE_NEXT'
scene.render.resolution_percentage = 50
scene.render.dither_intensity = 0.0
scene.cycles.use_denoising = False
scene.cycles.samples = 128
scene.cycles.sampling_pattern = 'TABULATED_SOBOL'
scene.cycles.light_sampling_threshold = 0.0
scene.cycles.use_adaptive_sampling = False
scene.cycles.use_light_tree = False
scene.cycles.blur_glossy = 0.0
scene.cycles.sample_clamp_indirect = 0.0
scene.view_settings.view_transform = 'Standard'
bpy.context.view_layer.update()

